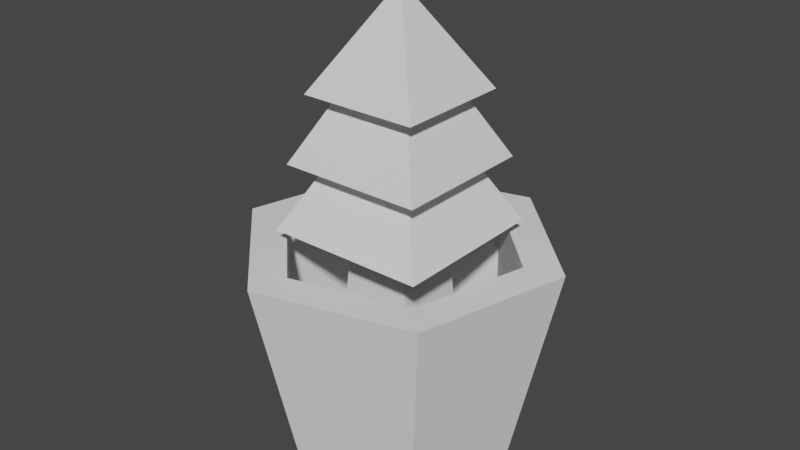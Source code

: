 # Source: plant_small_1.blend  (saved by Blender 2.91.10; exported with 4.5.12 LTS)
import bpy
from mathutils import Matrix  # noqa: F401  (used for matrix-valued properties, if any)

bpy.ops.wm.read_factory_settings(use_empty=True)
scene = bpy.context.scene
scene.name = 'Scene'

# ---- world
world_world = bpy.data.worlds.new('World'); scene.world = world_world
world_world.use_nodes = True; world_world.node_tree.nodes.clear()
_N = world_world.node_tree.nodes; _L = world_world.node_tree.links
n0 = _N.new('ShaderNodeOutputWorld'); n0.name = 'World Output'; n0.location = (300, 300)
n1 = _N.new('ShaderNodeBackground'); n1.name = 'Background'; n1.location = (10, 300)
n1.inputs[0].default_value = (0.05088, 0.05088, 0.05088, 1.0)
_L.new(n1.outputs[0], n0.inputs[0])
n0.is_active_output = True
world_world.color = (0.05088, 0.05088, 0.05088)
world_world.use_sun_shadow = False
world_world.sun_shadow_jitter_overblur = 0.0

# ---- meshes
me_plant_small_1 = bpy.data.meshes.new('plant_small_1')
me_plant_small_1.from_pydata([(-0.07157, 0.01918, 0.0), (-0.05239, -0.05239, 0.0), (-0.01918, 0.07157, 0.0), (0.01918, -0.07157, 0.0), (0.05239, 0.05239, 0.0), (0.07157, -0.01918, 0.0), (-0.1002, 0.02685, 0.1376), (-0.07577, 0.0203, 0.1376), (-0.07335, -0.07335, 0.1376), (-0.05547, -0.05547, 0.1376), (0.02685, -0.1002, 0.1376), (0.0203, -0.07577, 0.1376), (0.07577, -0.0203, 0.1376), (0.1002, -0.02685, 0.1376), (-0.02685, 0.1002, 0.1376), (-0.0203, 0.07577, 0.1376), (0.07335, 0.07335, 0.1376), (0.05547, 0.05547, 0.1376), (-0.05547, -0.05547, 0.05292), (-0.02646, -0.02646, 0.05292), (0.0203, -0.07577, 0.05292), (0.02646, -0.02646, 0.05292), (0.07577, -0.0203, 0.05292), (0.02646, 0.02646, 0.05292), (0.05547, 0.05547, 0.05292), (-0.02646, 0.02646, 0.05292), (-0.0203, 0.07577, 0.05292), (-0.07577, 0.0203, 0.05292), (0.01918, -0.07157, 0.0), (-0.05239, -0.05239, 0.0), (0.02685, -0.1002, 0.1376), (-0.07335, -0.07335, 0.1376), (-0.07335, -0.07335, 0.1376), (-0.05239, -0.05239, 0.0), (-0.1002, 0.02685, 0.1376), (-0.07157, 0.01918, 0.0), (-0.05547, -0.05547, 0.05292), (0.0203, -0.07577, 0.05292), (-0.05547, -0.05547, 0.1376), (0.0203, -0.07577, 0.1376), (-0.0203, 0.07577, 0.05292), (-0.07577, 0.0203, 0.05292), (-0.0203, 0.07577, 0.1376), (-0.07577, 0.0203, 0.1376), (-0.05547, -0.05547, 0.05292), (-0.05547, -0.05547, 0.1376), (-0.07577, 0.0203, 0.05292), (-0.07577, 0.0203, 0.1376), (0.0203, -0.07577, 0.05292), (0.07577, -0.0203, 0.05292), (0.0203, -0.07577, 0.1376), (0.07577, -0.0203, 0.1376), (0.05547, 0.05547, 0.05292), (-0.0203, 0.07577, 0.05292), (0.05547, 0.05547, 0.1376), (-0.0203, 0.07577, 0.1376), (-0.01918, 0.07157, 0.0), (0.05239, 0.05239, 0.0), (-0.02685, 0.1002, 0.1376), (0.07335, 0.07335, 0.1376), (0.1002, -0.02685, 0.1376), (0.07335, 0.07335, 0.1376), (0.07157, -0.01918, 0.0), (0.05239, 0.05239, 0.0), (0.07577, -0.0203, 0.1376), (0.07577, -0.0203, 0.05292), (0.05547, 0.05547, 0.1376), (0.05547, 0.05547, 0.05292), (-0.07157, 0.01918, 0.0), (-0.01918, 0.07157, 0.0), (-0.1002, 0.02685, 0.1376), (-0.02685, 0.1002, 0.1376), (0.07157, -0.01918, 0.0), (0.01918, -0.07157, 0.0), (0.1002, -0.02685, 0.1376), (0.02685, -0.1002, 0.1376), (-0.02646, 0.02646, 0.05292), (0.02646, 0.02646, 0.05292), (-0.02037, 0.02037, 0.1482), (0.02037, 0.02037, 0.1482), (-0.02646, -0.02646, 0.05292), (-0.02646, 0.02646, 0.05292), (-0.02037, -0.02037, 0.1482), (-0.02037, 0.02037, 0.1482), (0.02646, -0.02646, 0.05292), (-0.02646, -0.02646, 0.05292), (0.02037, -0.02037, 0.1482), (-0.02037, -0.02037, 0.1482), (0.02646, -0.02646, 0.05292), (0.02037, -0.02037, 0.1482), (0.02646, 0.02646, 0.05292), (0.02037, 0.02037, 0.1482), (-0.04696, -0.04638, 0.1905), (-0.04696, 0.04696, 0.1905), (-0.02493, -0.02436, 0.2329), (-0.02493, 0.02493, 0.2329), (0.04638, -0.04638, 0.1905), (0.02436, -0.02436, 0.2329), (0.04638, 0.04696, 0.1905), (0.02436, 0.02493, 0.2329), (0.04638, -0.04638, 0.1905), (-0.04696, -0.04638, 0.1905), (0.02436, -0.02436, 0.2329), (-0.02493, -0.02436, 0.2329), (-0.03875, -0.03818, 0.2329), (-0.02493, 0.02493, 0.2329), (-0.03875, 0.03875, 0.2329), (0.03818, 0.03875, 0.2329), (-0.02493, -0.02436, 0.2329), (0.02436, 0.02493, 0.2329), (0.03818, -0.03818, 0.2329), (0.02436, -0.02436, 0.2329), (0.05202, -0.05202, 0.1482), (0.02937, -0.02937, 0.1905), (0.05202, 0.0526, 0.1482), (0.02937, 0.02994, 0.1905), (0.03818, -0.03818, 0.2329), (-0.03875, -0.03818, 0.2329), (-0.000287, 0.000287, 0.2964), (-0.03875, 0.03875, 0.2329), (0.03818, 0.03875, 0.2329), (-0.000287, 0.000287, 0.2964), (-0.04696, -0.04638, 0.1905), (-0.02994, 0.02994, 0.1905), (-0.04696, 0.04696, 0.1905), (0.04638, 0.04696, 0.1905), (0.02937, 0.02994, 0.1905), (0.02937, -0.02937, 0.1905), (-0.02994, -0.02937, 0.1905), (0.04638, -0.04638, 0.1905), (-0.0526, 0.0526, 0.1482), (0.05202, 0.0526, 0.1482), (-0.02994, 0.02994, 0.1905), (0.02937, 0.02994, 0.1905), (-0.0526, -0.05202, 0.1482), (-0.0526, 0.0526, 0.1482), (-0.02994, -0.02937, 0.1905), (-0.02994, 0.02994, 0.1905), (-0.04696, 0.04696, 0.1905), (0.04638, 0.04696, 0.1905), (-0.02493, 0.02493, 0.2329), (0.02436, 0.02493, 0.2329), (-0.0526, -0.05202, 0.1482), (-0.02037, 0.02037, 0.1482), (-0.0526, 0.0526, 0.1482), (0.05202, 0.0526, 0.1482), (-0.02037, -0.02037, 0.1482), (0.02037, 0.02037, 0.1482), (0.05202, -0.05202, 0.1482), (0.02037, -0.02037, 0.1482), (0.03818, -0.03818, 0.2329), (-0.000287, 0.000287, 0.2964), (0.03818, 0.03875, 0.2329), (0.05202, -0.05202, 0.1482), (-0.0526, -0.05202, 0.1482), (0.02937, -0.02937, 0.1905), (-0.02994, -0.02937, 0.1905), (-0.000287, 0.000287, 0.2964), (-0.03875, -0.03818, 0.2329), (-0.03875, 0.03875, 0.2329)], [], [(2, 1, 0), (1, 2, 3), (3, 2, 4), (3, 4, 5), (8, 7, 6), (7, 8, 9), (9, 8, 10), (9, 10, 11), (11, 10, 12), (12, 10, 13), (7, 14, 6), (14, 7, 15), (14, 15, 16), (16, 12, 13), (16, 15, 17), (16, 17, 12), (20, 19, 18), (19, 20, 21), (21, 20, 22), (21, 22, 23), (23, 22, 24), (25, 18, 19), (26, 18, 25), (26, 25, 23), (26, 23, 24), (18, 26, 27), (30, 29, 28), (29, 30, 31), (34, 33, 32), (33, 34, 35), (38, 37, 36), (37, 38, 39), (42, 41, 40), (41, 42, 43), (46, 45, 44), (45, 46, 47), (50, 49, 48), (49, 50, 51), (54, 53, 52), (53, 54, 55), (58, 57, 56), (57, 58, 59), (62, 61, 60), (61, 62, 63), (66, 65, 64), (65, 66, 67), (70, 69, 68), (69, 70, 71), (74, 73, 72), (73, 74, 75), (78, 77, 76), (77, 78, 79), (82, 81, 80), (81, 82, 83), (86, 85, 84), (85, 86, 87), (90, 89, 88), (89, 90, 91), (94, 93, 92), (93, 94, 95), (98, 97, 96), (97, 98, 99), (102, 101, 100), (101, 102, 103), (106, 105, 104), (105, 106, 107), (104, 105, 108), (105, 107, 109), (108, 110, 104), (110, 109, 107), (110, 108, 111), (110, 111, 109), (114, 113, 112), (113, 114, 115), (118, 117, 116), (121, 120, 119), (124, 123, 122), (123, 124, 125), (123, 125, 126), (126, 125, 127), (128, 122, 123), (122, 128, 129), (129, 128, 127), (129, 127, 125), (132, 131, 130), (131, 132, 133), (136, 135, 134), (135, 136, 137), (140, 139, 138), (139, 140, 141), (144, 143, 142), (143, 144, 145), (142, 143, 146), (143, 145, 147), (146, 148, 142), (148, 147, 145), (148, 146, 149), (148, 149, 147), (152, 151, 150), (155, 154, 153), (154, 155, 156), (159, 158, 157)])
_uv = me_plant_small_1.uv_layers.new(name='UVMap')
_uv.uv.foreach_set('vector', [0.7133, 2.662, 1.949, -1.949, 2.662, 0.7133, 1.949, -1.949, 0.7133, 2.662, -0.7133, -2.662, -0.7133, -2.662, 0.7133, 2.662, -1.949, 1.949, -0.7133, -2.662, -1.949, 1.949, -2.662, -0.7133, -2.728, -2.728, -2.818, 0.7552, -3.727, 0.9986, -2.818, 0.7552, -2.728, -2.728, -2.063, -2.063, -2.063, -2.063, -2.728, -2.728, 0.9986, -3.727, -2.063, -2.063, 0.9986, -3.727, 0.7552, -2.818, 0.7552, -2.818, 0.9986, -3.727, 2.818, -0.7552, 2.818, -0.7552, 0.9986, -3.727, 3.727, -0.9986, -2.818, 0.7552, -0.9986, 3.727, -3.727, 0.9986, -0.9986, 3.727, -2.818, 0.7552, -0.7552, 2.818, -0.9986, 3.727, -0.7552, 2.818, 2.728, 2.728, 2.728, 2.728, 2.818, -0.7552, 3.727, -0.9986, 2.728, 2.728, -0.7552, 2.818, 2.063, 2.063, 2.728, 2.728, 2.063, 2.063, 2.818, -0.7552, 0.7552, -2.818, -0.9843, -0.9843, -2.063, -2.063, -0.9843, -0.9843, 0.7552, -2.818, 0.9843, -0.9843, 0.9843, -0.9843, 0.7552, -2.818, 2.818, -0.7552, 0.9843, -0.9843, 2.818, -0.7552, 0.9843, 0.9843, 0.9843, 0.9843, 2.818, -0.7552, 2.063, 2.063, -0.9843, 0.9843, -2.063, -2.063, -0.9843, -0.9843, -0.7552, 2.818, -2.063, -2.063, -0.9843, 0.9843, -0.7552, 2.818, -0.9843, 0.9843, 0.9843, 0.9843, -0.7552, 2.818, 0.9843, 0.9843, 2.063, 2.063, -2.063, -2.063, -0.7552, 2.818, -2.818, 0.7552, 1.929, 5.644, -1.378, 0.4376, 1.378, 0.4376, -1.378, 0.4376, 1.929, 5.644, -1.929, 5.644, -1.929, 5.644, 1.378, 0.4376, 1.929, 5.644, 1.378, 0.4376, -1.929, 5.644, -1.378, 0.4376, 1.459, 5.118, -1.459, 1.969, 1.459, 1.969, -1.459, 1.969, 1.459, 5.118, -1.459, 5.118, 1.459, 5.118, -1.459, 1.969, 1.459, 1.969, -1.459, 1.969, 1.459, 5.118, -1.459, 5.118, 1.459, 1.969, -1.459, 5.118, -1.459, 1.969, -1.459, 5.118, 1.459, 1.969, 1.459, 5.118, 1.459, 5.118, -1.459, 1.969, 1.459, 1.969, -1.459, 1.969, 1.459, 5.118, -1.459, 5.118, 1.459, 5.118, -1.459, 1.969, 1.459, 1.969, -1.459, 1.969, 1.459, 5.118, -1.459, 5.118, 1.929, 5.644, -1.378, 0.4376, 1.378, 0.4376, -1.378, 0.4376, 1.929, 5.644, -1.929, 5.644, -1.378, 0.4376, 1.929, 5.644, -1.929, 5.644, 1.929, 5.644, -1.378, 0.4376, 1.378, 0.4376, -1.459, 5.118, 1.459, 1.969, 1.459, 5.118, 1.459, 1.969, -1.459, 5.118, -1.459, 1.969, 1.929, 5.644, -1.378, 0.4376, 1.378, 0.4376, -1.378, 0.4376, 1.929, 5.644, -1.929, 5.644, 1.929, 5.644, -1.378, 0.4376, 1.378, 0.4376, -1.378, 0.4376, 1.929, 5.644, -1.929, 5.644, 0.7579, 5.452, -0.9843, 1.902, 0.9843, 1.902, -0.9843, 1.902, 0.7579, 5.452, -0.7579, 5.452, 0.7579, 5.452, -0.9843, 1.902, 0.9843, 1.902, -0.9843, 1.902, 0.7579, 5.452, -0.7579, 5.452, 0.7579, 5.452, -0.9843, 1.902, 0.9843, 1.902, -0.9843, 1.902, 0.7579, 5.452, -0.7579, 5.452, 0.9843, 1.902, -0.7579, 5.452, -0.9843, 1.902, -0.7579, 5.452, 0.9843, 1.902, 0.7579, 5.452, 0.9059, 7.256, -1.747, 5.48, 1.725, 5.48, -1.747, 5.48, 0.9059, 7.256, -0.9273, 7.256, 1.747, 5.49, -0.9059, 7.265, -1.725, 5.49, -0.9059, 7.265, 1.747, 5.49, 0.9273, 7.265, 0.9059, 7.265, -1.747, 5.49, 1.725, 5.49, -1.747, 5.49, 0.9059, 7.265, -0.9273, 7.265, 1.441, 1.441, 0.9273, 0.9273, 1.441, -1.42, 0.9273, 0.9273, 1.441, 1.441, -1.42, 1.441, 1.441, -1.42, 0.9273, 0.9273, 0.9273, -0.9059, 0.9273, 0.9273, -1.42, 1.441, -0.9059, 0.9273, 0.9273, -0.9059, -1.42, -1.42, 1.441, -1.42, -1.42, -1.42, -0.9059, 0.9273, -1.42, 1.441, -1.42, -1.42, 0.9273, -0.9059, -0.9059, -0.9059, -1.42, -1.42, -0.9059, -0.9059, -0.9059, 0.9273, 1.956, 3.947, -1.092, 5.733, -1.935, 3.947, -1.092, 5.733, 1.956, 3.947, 1.114, 5.733, -0.01068, 9.434, -1.441, 6.673, 1.42, 6.673, 0.01068, 9.423, -1.42, 6.662, 1.441, 6.662, 1.747, 1.747, 1.114, 1.114, 1.747, -1.725, 1.114, 1.114, 1.747, 1.747, -1.725, 1.747, 1.114, 1.114, -1.725, 1.747, -1.092, 1.114, -1.092, 1.114, -1.725, 1.747, -1.092, -1.092, 1.114, -1.092, 1.747, -1.725, 1.114, 1.114, 1.747, -1.725, 1.114, -1.092, -1.725, -1.725, -1.725, -1.725, 1.114, -1.092, -1.092, -1.092, -1.725, -1.725, -1.092, -1.092, -1.725, 1.747, 1.114, 5.723, -1.935, 3.937, 1.956, 3.937, -1.935, 3.937, 1.114, 5.723, -1.092, 5.723, 1.092, 5.723, -1.956, 3.937, 1.935, 3.937, -1.956, 3.937, 1.092, 5.723, -1.114, 5.723, 0.9273, 7.256, -1.725, 5.48, 1.747, 5.48, -1.725, 5.48, 0.9273, 7.256, -0.9059, 7.256, 1.956, 1.956, 0.7579, 0.7579, 1.956, -1.935, 0.7579, 0.7579, 1.956, 1.956, -1.935, 1.956, 1.956, -1.935, 0.7579, 0.7579, 0.7579, -0.7579, 0.7579, 0.7579, -1.935, 1.956, -0.7579, 0.7579, 0.7579, -0.7579, -1.935, -1.935, 1.956, -1.935, -1.935, -1.935, -0.7579, 0.7579, -1.935, 1.956, -1.935, -1.935, 0.7579, -0.7579, -0.7579, -0.7579, -1.935, -1.935, -0.7579, -0.7579, -0.7579, 0.7579, 1.441, 6.673, 0.01068, 9.434, -1.42, 6.673, 1.092, 5.733, -1.956, 3.947, 1.935, 3.947, -1.956, 3.947, 1.092, 5.733, -1.114, 5.733, -1.441, 6.662, 1.42, 6.662, -0.01068, 9.423])
me_plant_small_1.use_remesh_fix_poles = True
me_plant_small_1.use_remesh_preserve_attributes = False
me_plant_small_1.use_mirror_vertex_groups = False
me_plant_small_1.update()
me_plant_small_1.normals_split_custom_set([tuple(v) for v in zip(*[iter([0.0, 0.0, -1.0, 0.0, 0.0, -1.0, 0.0, 0.0, -1.0, 0.0, 0.0, -1.0, 0.0, 0.0, -1.0, 0.0, 0.0, -1.0, 0.0, 0.0, -1.0, 0.0, 0.0, -1.0, 0.0, 0.0, -1.0, 0.0, 0.0, -1.0, 0.0, 0.0, -1.0, 0.0, 0.0, -1.0, -3.075e-07, 0.0, 1.0, -3.075e-07, 0.0, 1.0, -3.075e-07, 0.0, 1.0, 1.355e-06, 0.0, 1.0, 1.355e-06, 0.0, 1.0, 1.355e-06, 0.0, 1.0, 0.0, 0.0, 1.0, 0.0, 0.0, 1.0, 0.0, 0.0, 1.0, -2.711e-07, 0.0, 1.0, -2.711e-07, 0.0, 1.0, -2.711e-07, 0.0, 1.0, 0.0, 0.0, 1.0, 0.0, 0.0, 1.0, 0.0, 0.0, 1.0, 8.2e-07, 0.0, 1.0, 8.2e-07, 0.0, 1.0, 8.2e-07, 0.0, 1.0, -8.2e-07, 0.0, 1.0, -8.2e-07, 0.0, 1.0, -8.2e-07, 0.0, 1.0, 0.0, 0.0, 1.0, 0.0, 0.0, 1.0, 0.0, 0.0, 1.0, 1.281e-07, 0.0, 1.0, 1.281e-07, 0.0, 1.0, 1.281e-07, 0.0, 1.0, 3.075e-07, 0.0, 1.0, 3.075e-07, 0.0, 1.0, 3.075e-07, 0.0, 1.0, 0.0, 0.0, 1.0, 0.0, 0.0, 1.0, 0.0, 0.0, 1.0, -1.084e-06, 0.0, 1.0, -1.084e-06, 0.0, 1.0, -1.084e-06, 0.0, 1.0, 0.0, 0.0, 1.0, 0.0, 0.0, 1.0, 0.0, 0.0, 1.0, 0.0, 0.0, 1.0, 0.0, 0.0, 1.0, 0.0, 0.0, 1.0, 0.0, 0.0, 1.0, 0.0, 0.0, 1.0, 0.0, 0.0, 1.0, -1.785e-07, 0.0, 1.0, -1.785e-07, 0.0, 1.0, -1.785e-07, 0.0, 1.0, 3.342e-07, 0.0, 1.0, 3.342e-07, 0.0, 1.0, 3.342e-07, 0.0, 1.0, -3.034e-07, 0.0, 1.0, -3.034e-07, 0.0, 1.0, -3.034e-07, 0.0, 1.0, 1.006e-06, 0.0, 1.0, 1.006e-06, 0.0, 1.0, 1.006e-06, 0.0, 1.0, 0.0, 0.0, 1.0, 0.0, 0.0, 1.0, 0.0, 0.0, 1.0, 0.0, 0.0, 1.0, 0.0, 0.0, 1.0, 0.0, 0.0, 1.0, -1.748e-07, 0.0, 1.0, -1.748e-07, 0.0, 1.0, -1.748e-07, 0.0, 1.0, -0.2544, -0.9495, -0.1834, -0.2544, -0.9495, -0.1834, -0.2544, -0.9495, -0.1834, -0.2544, -0.9495, -0.1834, -0.2544, -0.9495, -0.1834, -0.2544, -0.9495, -0.1834, -0.9495, -0.2544, -0.1834, -0.9495, -0.2544, -0.1834, -0.9495, -0.2544, -0.1834, -0.9495, -0.2544, -0.1834, -0.9495, -0.2544, -0.1834, -0.9495, -0.2544, -0.1834, 0.2588, 0.9659, 0.0, 0.2588, 0.9659, 0.0, 0.2588, 0.9659, 0.0, 0.2588, 0.9659, 0.0, 0.2588, 0.9659, 0.0, 0.2588, 0.9659, 0.0, 0.7071, -0.7071, 0.0, 0.7071, -0.7071, 0.0, 0.7071, -0.7071, 0.0, 0.7071, -0.7071, 0.0, 0.7071, -0.7071, 0.0, 0.7071, -0.7071, 0.0, 0.9659, 0.2588, 0.0, 0.9659, 0.2588, 0.0, 0.9659, 0.2588, 0.0, 0.9659, 0.2588, 0.0, 0.9659, 0.2588, 0.0, 0.9659, 0.2588, 0.0, -0.7071, 0.7071, 0.0, -0.7071, 0.7071, 0.0, -0.7071, 0.7071, 0.0, -0.7071, 0.7071, 0.0, -0.7071, 0.7071, 0.0, -0.7071, 0.7071, 0.0, -0.2588, -0.9659, 0.0, -0.2588, -0.9659, 0.0, -0.2588, -0.9659, 0.0, -0.2588, -0.9659, 0.0, -0.2588, -0.9659, 0.0, -0.2588, -0.9659, 0.0, 0.2544, 0.9495, -0.1834, 0.2544, 0.9495, -0.1834, 0.2544, 0.9495, -0.1834, 0.2544, 0.9495, -0.1834, 0.2544, 0.9495, -0.1834, 0.2544, 0.9495, -0.1834, 0.9495, 0.2544, -0.1834, 0.9495, 0.2544, -0.1834, 0.9495, 0.2544, -0.1834, 0.9495, 0.2544, -0.1834, 0.9495, 0.2544, -0.1834, 0.9495, 0.2544, -0.1834, -0.9659, -0.2588, 0.0, -0.9659, -0.2588, 0.0, -0.9659, -0.2588, 0.0, -0.9659, -0.2588, 0.0, -0.9659, -0.2588, 0.0, -0.9659, -0.2588, 0.0, -0.6951, 0.6951, -0.1834, -0.6951, 0.6951, -0.1834, -0.6951, 0.6951, -0.1834, -0.6951, 0.6951, -0.1834, -0.6951, 0.6951, -0.1834, -0.6951, 0.6951, -0.1834, 0.6951, -0.6951, -0.1834, 0.6951, -0.6951, -0.1834, 0.6951, -0.6951, -0.1834, 0.6951, -0.6951, -0.1834, 0.6951, -0.6951, -0.1834, 0.6951, -0.6951, -0.1834, 0.0, 0.998, 0.06376, 0.0, 0.998, 0.06376, 0.0, 0.998, 0.06376, 0.0, 0.998, 0.06376, 0.0, 0.998, 0.06376, 0.0, 0.998, 0.06376, -0.998, 0.0, 0.06376, -0.998, 0.0, 0.06376, -0.998, 0.0, 0.06376, -0.998, 0.0, 0.06376, -0.998, 0.0, 0.06376, -0.998, 0.0, 0.06376, 0.0, -0.998, 0.06376, 0.0, -0.998, 0.06376, 0.0, -0.998, 0.06376, 0.0, -0.998, 0.06376, 0.0, -0.998, 0.06376, 0.0, -0.998, 0.06376, 0.998, 0.0, 0.06376, 0.998, 0.0, 0.06376, 0.998, 0.0, 0.06376, 0.998, 0.0, 0.06376, 0.998, 0.0, 0.06376, 0.998, 0.0, 0.06376, -0.8871, 0.0, 0.4616, -0.8871, 0.0, 0.4616, -0.8871, 0.0, 0.4616, -0.8871, 0.0, 0.4616, -0.8871, 0.0, 0.4616, -0.8871, 0.0, 0.4616, 0.8871, 0.0, 0.4616, 0.8871, 0.0, 0.4616, 0.8871, 0.0, 0.4616, 0.8871, 0.0, 0.4616, 0.8871, 0.0, 0.4616, 0.8871, 0.0, 0.4616, 0.0, -0.8871, 0.4616, 0.0, -0.8871, 0.4616, 0.0, -0.8871, 0.4616, 0.0, -0.8871, 0.4616, 0.0, -0.8871, 0.4616, 0.0, -0.8871, 0.4616, 1.751e-06, 0.0, -1.0, 1.751e-06, 0.0, -1.0, 1.751e-06, 0.0, -1.0, 0.0, 0.0, -1.0, 0.0, 0.0, -1.0, 0.0, 0.0, -1.0, 0.0, 0.0, -1.0, 0.0, 0.0, -1.0, 0.0, 0.0, -1.0, 0.0, 0.0, -1.0, 0.0, 0.0, -1.0, 0.0, 0.0, -1.0, 0.0, 0.0, -1.0, 0.0, 0.0, -1.0, 0.0, 0.0, -1.0, -1.751e-06, 0.0, -1.0, -1.751e-06, 0.0, -1.0, -1.751e-06, 0.0, -1.0, 0.0, 0.0, -1.0, 0.0, 0.0, -1.0, 0.0, 0.0, -1.0, 0.0, 0.0, -1.0, 0.0, 0.0, -1.0, 0.0, 0.0, -1.0, 0.8817, 0.0, 0.4718, 0.8817, 0.0, 0.4718, 0.8817, 0.0, 0.4718, 0.8817, 0.0, 0.4718, 0.8817, 0.0, 0.4718, 0.8817, 0.0, 0.4718, 0.0, -0.8553, 0.5181, 0.0, -0.8553, 0.5181, 0.0, -0.8553, 0.5181, 0.0, 0.8553, 0.5181, 0.0, 0.8553, 0.5181, 0.0, 0.8553, 0.5181, -2.345e-06, 0.0, -1.0, -2.345e-06, 0.0, -1.0, -2.345e-06, 0.0, -1.0, 0.0, 0.0, -1.0, 0.0, 0.0, -1.0, 0.0, 0.0, -1.0, 0.0, 0.0, -1.0, 0.0, 0.0, -1.0, 0.0, 0.0, -1.0, 3.691e-06, 0.0, -1.0, 3.691e-06, 0.0, -1.0, 3.691e-06, 0.0, -1.0, 0.0, 0.0, -1.0, 0.0, 0.0, -1.0, 0.0, 0.0, -1.0, 0.0, 0.0, -1.0, 0.0, 0.0, -1.0, 0.0, 0.0, -1.0, 0.0, 0.0, -1.0, 0.0, 0.0, -1.0, 0.0, 0.0, -1.0, 0.0, 0.0, -1.0, 0.0, 0.0, -1.0, 0.0, 0.0, -1.0, 0.0, 0.8817, 0.4718, 0.0, 0.8817, 0.4718, 0.0, 0.8817, 0.4718, 0.0, 0.8817, 0.4718, 0.0, 0.8817, 0.4718, 0.0, 0.8817, 0.4718, -0.8817, 0.0, 0.4718, -0.8817, 0.0, 0.4718, -0.8817, 0.0, 0.4718, -0.8817, 0.0, 0.4718, -0.8817, 0.0, 0.4718, -0.8817, 0.0, 0.4718, 0.0, 0.8871, 0.4616, 0.0, 0.8871, 0.4616, 0.0, 0.8871, 0.4616, 0.0, 0.8871, 0.4616, 0.0, 0.8871, 0.4616, 0.0, 0.8871, 0.4616, 5.526e-07, 0.0, -1.0, 5.526e-07, 0.0, -1.0, 5.526e-07, 0.0, -1.0, 0.0, 0.0, -1.0, 0.0, 0.0, -1.0, 0.0, 0.0, -1.0, -1.419e-06, 0.0, -1.0, -1.419e-06, 0.0, -1.0, -1.419e-06, 0.0, -1.0, 0.0, 0.0, -1.0, 0.0, 0.0, -1.0, 0.0, 0.0, -1.0, 0.0, 0.0, -1.0, 0.0, 0.0, -1.0, 0.0, 0.0, -1.0, -5.626e-07, 0.0, -1.0, -5.626e-07, 0.0, -1.0, -5.626e-07, 0.0, -1.0, 0.0, 0.0, -1.0, 0.0, 0.0, -1.0, 0.0, 0.0, -1.0, 1.444e-06, 0.0, -1.0, 1.444e-06, 0.0, -1.0, 1.444e-06, 0.0, -1.0, 0.8553, 0.0, 0.5181, 0.8553, 0.0, 0.5181, 0.8553, 0.0, 0.5181, 0.0, -0.8817, 0.4718, 0.0, -0.8817, 0.4718, 0.0, -0.8817, 0.4718, 0.0, -0.8817, 0.4718, 0.0, -0.8817, 0.4718, 0.0, -0.8817, 0.4718, -0.8553, 0.0, 0.5181, -0.8553, 0.0, 0.5181, -0.8553, 0.0, 0.5181])] * 3)])

# ---- objects
ob_plant_small_1 = bpy.data.objects.new('plant_small_1', me_plant_small_1)

# ---- transforms, parenting, visibility, modifiers, constraints
ob_plant_small_1.location = (0.0, 0.0, 0.0)
ob_plant_small_1.rotation_mode = 'QUATERNION'
ob_plant_small_1.rotation_quaternion = (0.7071, 0.0, 0.0, -0.7071)
ob_plant_small_1.lineart.crease_threshold = 0.0

# ---- collection membership
scene.collection.objects.link(ob_plant_small_1)

# ---- scene / render settings (as saved in the file)
scene.frame_start = 1; scene.frame_end = 250; scene.frame_set(1)
scene.render.engine = 'BLENDER_EEVEE_NEXT'
scene.cycles.use_denoising = False
scene.cycles.samples = 128
scene.cycles.sampling_pattern = 'TABULATED_SOBOL'
scene.cycles.use_adaptive_sampling = False
scene.cycles.use_light_tree = False
scene.view_settings.view_transform = 'Filmic'
bpy.context.view_layer.update()

# ---- added for rendering (the .blend has no active camera and no usable light): camera, sun
cam_auto = bpy.data.cameras.new('AutoCamera')
cam_auto.lens = 50.0
cam_auto.sensor_width = 36.0
cam_auto.clip_end = 1000.0
ob_auto_camera = bpy.data.objects.new('AutoCamera', cam_auto)
scene.collection.objects.link(ob_auto_camera)
ob_auto_camera.location = (0.379386, -0.455264, 0.45169)
ob_auto_camera.rotation_euler = (1.09748, -7.21219e-08, 0.694738)
scene.camera = ob_auto_camera
light_auto_sun = bpy.data.lights.new('AutoSun', 'SUN')
light_auto_sun.energy = 3.0
light_auto_sun.angle = 0.0523599
ob_auto_sun = bpy.data.objects.new('AutoSun', light_auto_sun)
scene.collection.objects.link(ob_auto_sun)
ob_auto_sun.rotation_euler = (0.872665, 0.174533, 0.523599)
bpy.context.view_layer.update()
